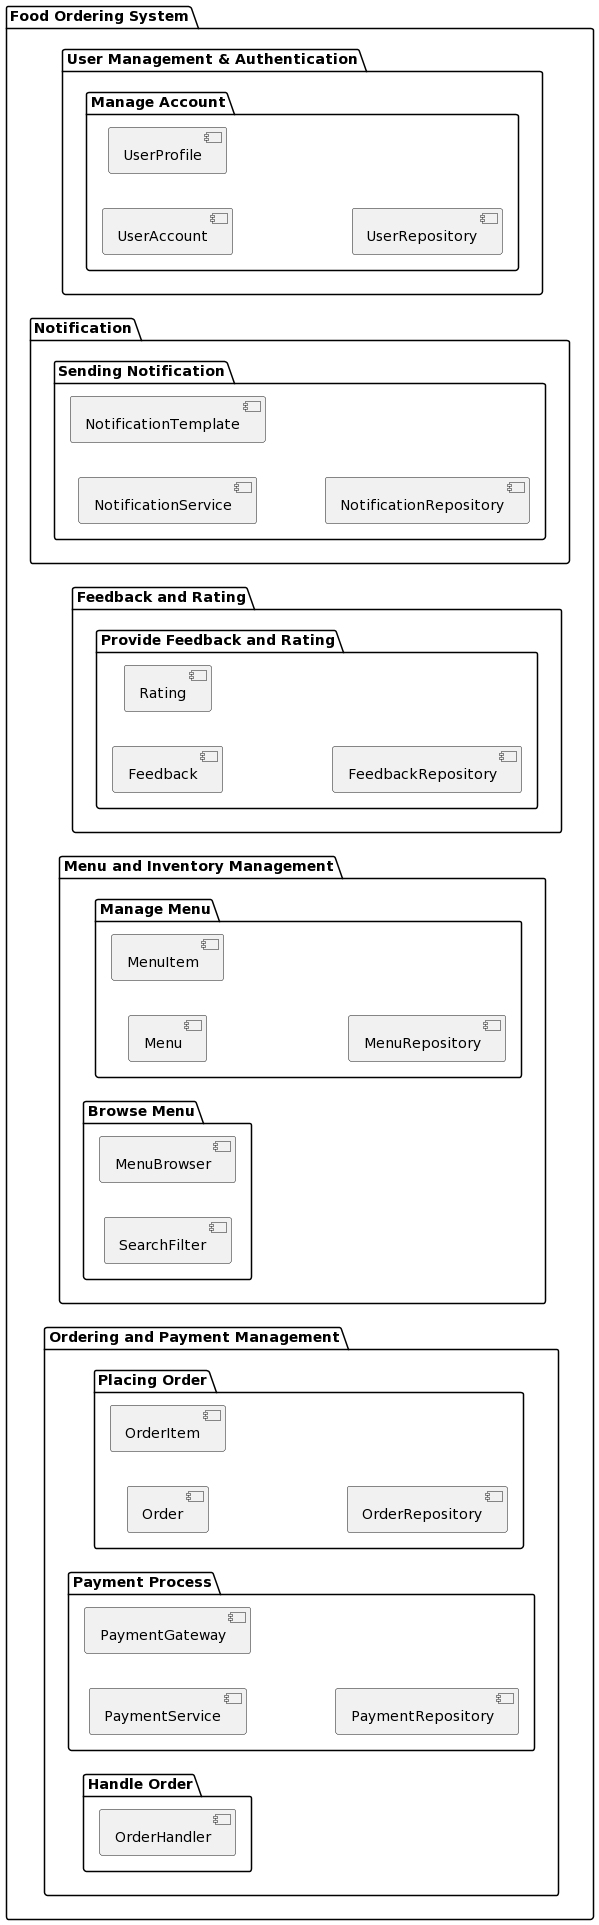

The diagram above was rendered by PlantUML. Its source (embedded in the PNG):
@startuml
skinparam linetype ortho

left to right direction
package "Food Ordering System" {
package "User Management & Authentication" {
  package "Manage Account" {
    [UserAccount]
    [UserProfile]
    [UserRepository]
  }
}

package "Notification" {
  package "Sending Notification" {
    [NotificationService]
    [NotificationTemplate]
    [NotificationRepository]
  }
}

package "Feedback and Rating" {
  package "Provide Feedback and Rating" {
    [Feedback]
    [Rating]
    [FeedbackRepository]
  }
}

package "Menu and Inventory Management" {
  package "Manage Menu" {
    [Menu]
    [MenuItem]
    [MenuRepository]
  }
  
  package "Browse Menu" {
    [MenuBrowser]
    [SearchFilter]
  }
}

package "Ordering and Payment Management" {
  package "Placing Order" {
    [Order]
    [OrderItem]
    [OrderRepository]
  }
  
  package "Payment Process" {
    [PaymentService]
    [PaymentGateway]
    [PaymentRepository]
  }
  
  package "Handle Order" {
    [OrderHandler]
  }
}
}
@enduml